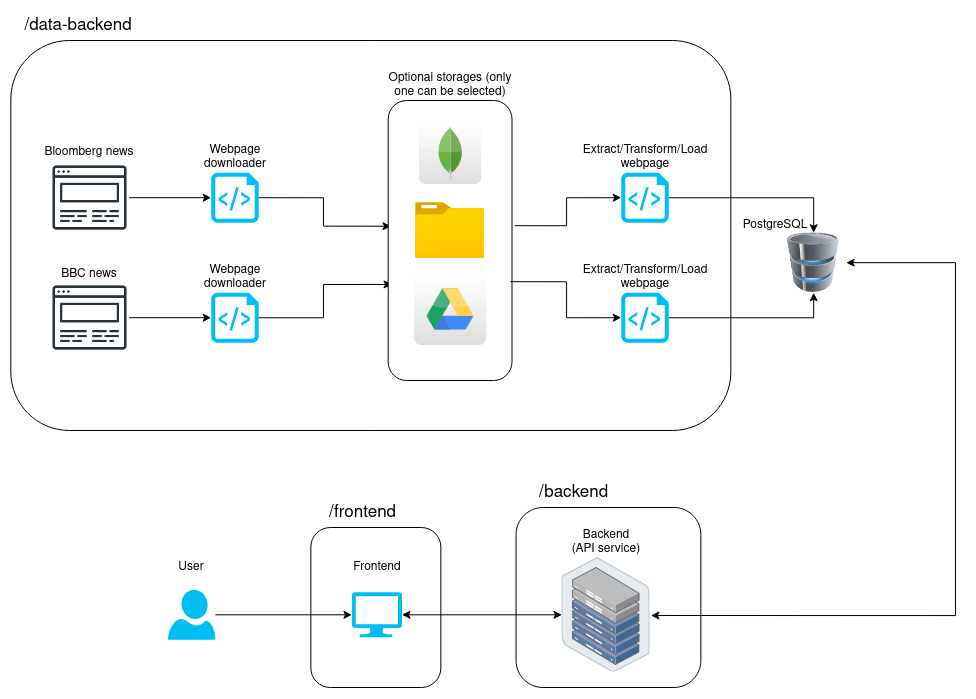

The diagram above was exported from draw.io. Its source (the exported page's mxGraphModel, read from the mxfile embedded in the PNG):
<mxGraphModel dx="3457" dy="1258" grid="1" gridSize="10" guides="1" tooltips="1" connect="1" arrows="1" fold="1" page="1" pageScale="1" pageWidth="850" pageHeight="1100" math="0" shadow="0">
  <root>
    <mxCell id="0" />
    <mxCell id="1" parent="0" />
    <mxCell id="nEMQO8Npod6UWQFvEYVd-51" value="" style="rounded=1;whiteSpace=wrap;html=1;" vertex="1" parent="1">
      <mxGeometry x="-105.65" y="1327" width="130" height="160" as="geometry" />
    </mxCell>
    <mxCell id="nEMQO8Npod6UWQFvEYVd-50" value="" style="rounded=1;whiteSpace=wrap;html=1;" vertex="1" parent="1">
      <mxGeometry x="99.57" y="1307" width="184.78" height="180" as="geometry" />
    </mxCell>
    <mxCell id="nEMQO8Npod6UWQFvEYVd-49" value="" style="rounded=1;whiteSpace=wrap;html=1;" vertex="1" parent="1">
      <mxGeometry x="-405.65" y="840" width="720" height="390" as="geometry" />
    </mxCell>
    <mxCell id="nEMQO8Npod6UWQFvEYVd-11" style="edgeStyle=orthogonalEdgeStyle;rounded=0;orthogonalLoop=1;jettySize=auto;html=1;exitX=1;exitY=0.5;exitDx=0;exitDy=0;exitPerimeter=0;entryX=0.023;entryY=0.449;entryDx=0;entryDy=0;entryPerimeter=0;" edge="1" parent="1" source="nEMQO8Npod6UWQFvEYVd-12" target="nEMQO8Npod6UWQFvEYVd-26">
      <mxGeometry relative="1" as="geometry" />
    </mxCell>
    <mxCell id="nEMQO8Npod6UWQFvEYVd-12" value="" style="verticalLabelPosition=bottom;html=1;verticalAlign=top;align=center;strokeColor=none;fillColor=#00BEF2;shape=mxgraph.azure.script_file;pointerEvents=1;" vertex="1" parent="1">
      <mxGeometry x="-205.3" y="972.2" width="47.5" height="50" as="geometry" />
    </mxCell>
    <mxCell id="nEMQO8Npod6UWQFvEYVd-13" style="edgeStyle=orthogonalEdgeStyle;rounded=0;orthogonalLoop=1;jettySize=auto;html=1;entryX=0.031;entryY=0.657;entryDx=0;entryDy=0;entryPerimeter=0;" edge="1" parent="1" source="nEMQO8Npod6UWQFvEYVd-14" target="nEMQO8Npod6UWQFvEYVd-26">
      <mxGeometry relative="1" as="geometry" />
    </mxCell>
    <mxCell id="nEMQO8Npod6UWQFvEYVd-14" value="" style="verticalLabelPosition=bottom;html=1;verticalAlign=top;align=center;strokeColor=none;fillColor=#00BEF2;shape=mxgraph.azure.script_file;pointerEvents=1;" vertex="1" parent="1">
      <mxGeometry x="-205.3" y="1092.2" width="47.5" height="50" as="geometry" />
    </mxCell>
    <mxCell id="nEMQO8Npod6UWQFvEYVd-15" style="edgeStyle=orthogonalEdgeStyle;rounded=0;orthogonalLoop=1;jettySize=auto;html=1;entryX=0;entryY=0.5;entryDx=0;entryDy=0;entryPerimeter=0;" edge="1" parent="1" source="nEMQO8Npod6UWQFvEYVd-16" target="nEMQO8Npod6UWQFvEYVd-14">
      <mxGeometry relative="1" as="geometry" />
    </mxCell>
    <mxCell id="nEMQO8Npod6UWQFvEYVd-16" value="" style="shape=image;html=1;verticalAlign=top;verticalLabelPosition=bottom;labelBackgroundColor=#ffffff;imageAspect=0;aspect=fixed;image=https://cdn1.iconfinder.com/data/icons/seo-and-web-development-6/32/Web_website_favorite_site_star-128.png" vertex="1" parent="1">
      <mxGeometry x="-366.3" y="1077.7" width="79" height="79" as="geometry" />
    </mxCell>
    <mxCell id="nEMQO8Npod6UWQFvEYVd-17" style="edgeStyle=orthogonalEdgeStyle;rounded=0;orthogonalLoop=1;jettySize=auto;html=1;entryX=0;entryY=0.5;entryDx=0;entryDy=0;entryPerimeter=0;" edge="1" parent="1" source="nEMQO8Npod6UWQFvEYVd-18" target="nEMQO8Npod6UWQFvEYVd-12">
      <mxGeometry relative="1" as="geometry" />
    </mxCell>
    <mxCell id="nEMQO8Npod6UWQFvEYVd-18" value="" style="shape=image;html=1;verticalAlign=top;verticalLabelPosition=bottom;labelBackgroundColor=#ffffff;imageAspect=0;aspect=fixed;image=https://cdn1.iconfinder.com/data/icons/seo-and-web-development-6/32/Web_website_favorite_site_star-128.png" vertex="1" parent="1">
      <mxGeometry x="-366.29999999999995" y="957.7" width="79" height="79" as="geometry" />
    </mxCell>
    <mxCell id="nEMQO8Npod6UWQFvEYVd-19" style="edgeStyle=orthogonalEdgeStyle;rounded=0;orthogonalLoop=1;jettySize=auto;html=1;entryX=0.5;entryY=0;entryDx=0;entryDy=0;" edge="1" parent="1" source="nEMQO8Npod6UWQFvEYVd-20" target="nEMQO8Npod6UWQFvEYVd-24">
      <mxGeometry relative="1" as="geometry" />
    </mxCell>
    <mxCell id="nEMQO8Npod6UWQFvEYVd-20" value="" style="verticalLabelPosition=bottom;html=1;verticalAlign=top;align=center;strokeColor=none;fillColor=#00BEF2;shape=mxgraph.azure.script_file;pointerEvents=1;" vertex="1" parent="1">
      <mxGeometry x="204.7" y="972.2" width="47.5" height="50" as="geometry" />
    </mxCell>
    <mxCell id="nEMQO8Npod6UWQFvEYVd-21" style="edgeStyle=orthogonalEdgeStyle;rounded=0;orthogonalLoop=1;jettySize=auto;html=1;entryX=0.5;entryY=1;entryDx=0;entryDy=0;" edge="1" parent="1" source="nEMQO8Npod6UWQFvEYVd-22" target="nEMQO8Npod6UWQFvEYVd-24">
      <mxGeometry relative="1" as="geometry" />
    </mxCell>
    <mxCell id="nEMQO8Npod6UWQFvEYVd-22" value="" style="verticalLabelPosition=bottom;html=1;verticalAlign=top;align=center;strokeColor=none;fillColor=#00BEF2;shape=mxgraph.azure.script_file;pointerEvents=1;" vertex="1" parent="1">
      <mxGeometry x="204.7" y="1092.2" width="47.5" height="50" as="geometry" />
    </mxCell>
    <mxCell id="nEMQO8Npod6UWQFvEYVd-23" style="edgeStyle=orthogonalEdgeStyle;rounded=0;orthogonalLoop=1;jettySize=auto;html=1;entryX=1.009;entryY=0.506;entryDx=0;entryDy=0;entryPerimeter=0;endArrow=classic;endFill=1;startArrow=classic;startFill=1;" edge="1" parent="1" source="nEMQO8Npod6UWQFvEYVd-24" target="nEMQO8Npod6UWQFvEYVd-40">
      <mxGeometry relative="1" as="geometry">
        <Array as="points">
          <mxPoint x="539" y="1062" />
          <mxPoint x="539" y="1415" />
        </Array>
      </mxGeometry>
    </mxCell>
    <mxCell id="nEMQO8Npod6UWQFvEYVd-24" value="" style="image;html=1;image=img/lib/clip_art/computers/Database_128x128.png" vertex="1" parent="1">
      <mxGeometry x="364.7" y="1032.2" width="65" height="60" as="geometry" />
    </mxCell>
    <mxCell id="nEMQO8Npod6UWQFvEYVd-25" value="" style="group" vertex="1" connectable="0" parent="1">
      <mxGeometry x="-28.29999999999999" y="870" width="140" height="349.99999999999994" as="geometry" />
    </mxCell>
    <mxCell id="nEMQO8Npod6UWQFvEYVd-26" value="" style="rounded=1;whiteSpace=wrap;html=1;" vertex="1" parent="nEMQO8Npod6UWQFvEYVd-25">
      <mxGeometry y="30" width="123.8" height="280" as="geometry" />
    </mxCell>
    <mxCell id="nEMQO8Npod6UWQFvEYVd-27" value="" style="dashed=0;outlineConnect=0;html=1;align=center;labelPosition=center;verticalLabelPosition=bottom;verticalAlign=top;shape=mxgraph.webicons.mongodb;gradientColor=#DFDEDE" vertex="1" parent="nEMQO8Npod6UWQFvEYVd-25">
      <mxGeometry x="30.7" y="51.2" width="62.4" height="62.4" as="geometry" />
    </mxCell>
    <mxCell id="nEMQO8Npod6UWQFvEYVd-28" value="" style="image;aspect=fixed;html=1;points=[];align=center;fontSize=12;image=img/lib/azure2/general/Folder_Blank.svg;" vertex="1" parent="nEMQO8Npod6UWQFvEYVd-25">
      <mxGeometry x="27.4" y="132.2" width="69" height="56.00000000000001" as="geometry" />
    </mxCell>
    <mxCell id="nEMQO8Npod6UWQFvEYVd-29" value="" style="dashed=0;outlineConnect=0;html=1;align=center;labelPosition=center;verticalLabelPosition=bottom;verticalAlign=top;shape=mxgraph.webicons.google_drive;gradientColor=#DFDEDE" vertex="1" parent="nEMQO8Npod6UWQFvEYVd-25">
      <mxGeometry x="25.699999999999996" y="202.19999999999993" width="72.4" height="72.4" as="geometry" />
    </mxCell>
    <mxCell id="nEMQO8Npod6UWQFvEYVd-30" value="Optional storages (only one can be selected)" style="text;strokeColor=none;align=center;fillColor=none;html=1;verticalAlign=middle;whiteSpace=wrap;rounded=0;" vertex="1" parent="nEMQO8Npod6UWQFvEYVd-25">
      <mxGeometry x="-4.08" width="131.95" height="30" as="geometry" />
    </mxCell>
    <mxCell id="nEMQO8Npod6UWQFvEYVd-31" style="edgeStyle=orthogonalEdgeStyle;rounded=0;orthogonalLoop=1;jettySize=auto;html=1;entryX=0;entryY=0.5;entryDx=0;entryDy=0;entryPerimeter=0;exitX=1.022;exitY=0.447;exitDx=0;exitDy=0;exitPerimeter=0;" edge="1" parent="1" source="nEMQO8Npod6UWQFvEYVd-26" target="nEMQO8Npod6UWQFvEYVd-20">
      <mxGeometry relative="1" as="geometry" />
    </mxCell>
    <mxCell id="nEMQO8Npod6UWQFvEYVd-32" style="edgeStyle=orthogonalEdgeStyle;rounded=0;orthogonalLoop=1;jettySize=auto;html=1;entryX=0;entryY=0.5;entryDx=0;entryDy=0;entryPerimeter=0;exitX=0.987;exitY=0.647;exitDx=0;exitDy=0;exitPerimeter=0;" edge="1" parent="1" source="nEMQO8Npod6UWQFvEYVd-26" target="nEMQO8Npod6UWQFvEYVd-22">
      <mxGeometry relative="1" as="geometry" />
    </mxCell>
    <mxCell id="nEMQO8Npod6UWQFvEYVd-33" value="BBC news" style="text;strokeColor=none;align=center;fillColor=none;html=1;verticalAlign=middle;whiteSpace=wrap;rounded=0;" vertex="1" parent="1">
      <mxGeometry x="-356.8" y="1059.2" width="60" height="30" as="geometry" />
    </mxCell>
    <mxCell id="nEMQO8Npod6UWQFvEYVd-34" value="Bloomberg news" style="text;strokeColor=none;align=center;fillColor=none;html=1;verticalAlign=middle;whiteSpace=wrap;rounded=0;" vertex="1" parent="1">
      <mxGeometry x="-380.65" y="937.2" width="107.7" height="30" as="geometry" />
    </mxCell>
    <mxCell id="nEMQO8Npod6UWQFvEYVd-35" value="Webpage downloader" style="text;strokeColor=none;align=center;fillColor=none;html=1;verticalAlign=middle;whiteSpace=wrap;rounded=0;" vertex="1" parent="1">
      <mxGeometry x="-235.4" y="942.2" width="107.7" height="30" as="geometry" />
    </mxCell>
    <mxCell id="nEMQO8Npod6UWQFvEYVd-36" value="Webpage downloader" style="text;strokeColor=none;align=center;fillColor=none;html=1;verticalAlign=middle;whiteSpace=wrap;rounded=0;" vertex="1" parent="1">
      <mxGeometry x="-235.4" y="1062.2" width="107.7" height="30" as="geometry" />
    </mxCell>
    <mxCell id="nEMQO8Npod6UWQFvEYVd-37" value="Extract/Transform/Load webpage" style="text;strokeColor=none;align=center;fillColor=none;html=1;verticalAlign=middle;whiteSpace=wrap;rounded=0;" vertex="1" parent="1">
      <mxGeometry x="174.60000000000002" y="942.2" width="107.7" height="30" as="geometry" />
    </mxCell>
    <mxCell id="nEMQO8Npod6UWQFvEYVd-38" value="Extract/Transform/Load webpage" style="text;strokeColor=none;align=center;fillColor=none;html=1;verticalAlign=middle;whiteSpace=wrap;rounded=0;" vertex="1" parent="1">
      <mxGeometry x="174.60000000000002" y="1062.2" width="107.7" height="30" as="geometry" />
    </mxCell>
    <mxCell id="nEMQO8Npod6UWQFvEYVd-39" value="PostgreSQL" style="text;strokeColor=none;align=center;fillColor=none;html=1;verticalAlign=middle;whiteSpace=wrap;rounded=0;" vertex="1" parent="1">
      <mxGeometry x="305.50000000000006" y="1009.7" width="107.7" height="30" as="geometry" />
    </mxCell>
    <mxCell id="nEMQO8Npod6UWQFvEYVd-41" style="edgeStyle=orthogonalEdgeStyle;rounded=0;orthogonalLoop=1;jettySize=auto;html=1;startArrow=classic;startFill=1;exitX=1;exitY=0.5;exitDx=0;exitDy=0;exitPerimeter=0;" edge="1" parent="1" source="nEMQO8Npod6UWQFvEYVd-42" target="nEMQO8Npod6UWQFvEYVd-40">
      <mxGeometry relative="1" as="geometry" />
    </mxCell>
    <mxCell id="nEMQO8Npod6UWQFvEYVd-43" style="edgeStyle=orthogonalEdgeStyle;rounded=0;orthogonalLoop=1;jettySize=auto;html=1;entryX=0;entryY=0.5;entryDx=0;entryDy=0;entryPerimeter=0;" edge="1" parent="1" source="nEMQO8Npod6UWQFvEYVd-44" target="nEMQO8Npod6UWQFvEYVd-42">
      <mxGeometry relative="1" as="geometry" />
    </mxCell>
    <mxCell id="nEMQO8Npod6UWQFvEYVd-53" value="" style="group" vertex="1" connectable="0" parent="1">
      <mxGeometry x="-89.4" y="1352" width="99.75" height="84.79999999999995" as="geometry" />
    </mxCell>
    <mxCell id="nEMQO8Npod6UWQFvEYVd-42" value="" style="verticalLabelPosition=bottom;html=1;verticalAlign=top;align=center;strokeColor=none;fillColor=#00BEF2;shape=mxgraph.azure.computer;pointerEvents=1;" vertex="1" parent="nEMQO8Npod6UWQFvEYVd-53">
      <mxGeometry x="24.870000000000005" y="39.799999999999955" width="50" height="45" as="geometry" />
    </mxCell>
    <mxCell id="nEMQO8Npod6UWQFvEYVd-46" value="Frontend" style="text;strokeColor=none;align=center;fillColor=none;html=1;verticalAlign=middle;whiteSpace=wrap;rounded=0;" vertex="1" parent="nEMQO8Npod6UWQFvEYVd-53">
      <mxGeometry x="-0.0049999999999954525" width="99.75" height="30" as="geometry" />
    </mxCell>
    <mxCell id="nEMQO8Npod6UWQFvEYVd-54" value="" style="group" vertex="1" connectable="0" parent="1">
      <mxGeometry x="139.695" y="1327" width="99.75" height="144.5999999999999" as="geometry" />
    </mxCell>
    <mxCell id="nEMQO8Npod6UWQFvEYVd-40" value="" style="image;points=[];aspect=fixed;html=1;align=center;shadow=0;dashed=0;image=img/lib/allied_telesis/storage/Datacenter_Server_Half_Rack_ToR.svg;" vertex="1" parent="nEMQO8Npod6UWQFvEYVd-54">
      <mxGeometry x="5.775000000000006" y="30" width="88.2" height="114.6" as="geometry" />
    </mxCell>
    <mxCell id="nEMQO8Npod6UWQFvEYVd-45" value="&lt;div&gt;Backend &lt;br&gt;&lt;/div&gt;&lt;div&gt;(API service)&lt;/div&gt;" style="text;strokeColor=none;align=center;fillColor=none;html=1;verticalAlign=middle;whiteSpace=wrap;rounded=0;" vertex="1" parent="nEMQO8Npod6UWQFvEYVd-54">
      <mxGeometry width="99.75" height="30" as="geometry" />
    </mxCell>
    <mxCell id="nEMQO8Npod6UWQFvEYVd-55" value="/data-backend" style="text;strokeColor=none;align=center;fillColor=none;html=1;verticalAlign=middle;whiteSpace=wrap;rounded=0;fontSize=17;" vertex="1" parent="1">
      <mxGeometry x="-405.65" y="810" width="135.65" height="30" as="geometry" />
    </mxCell>
    <mxCell id="nEMQO8Npod6UWQFvEYVd-57" value="" style="group" vertex="1" connectable="0" parent="1">
      <mxGeometry x="-274.75" y="1352" width="99.75" height="87.29999999999995" as="geometry" />
    </mxCell>
    <mxCell id="nEMQO8Npod6UWQFvEYVd-44" value="" style="verticalLabelPosition=bottom;html=1;verticalAlign=top;align=center;strokeColor=none;fillColor=#00BEF2;shape=mxgraph.azure.user;" vertex="1" parent="nEMQO8Npod6UWQFvEYVd-57">
      <mxGeometry x="26.125" y="37.299999999999955" width="47.5" height="50" as="geometry" />
    </mxCell>
    <mxCell id="nEMQO8Npod6UWQFvEYVd-47" value="User" style="text;strokeColor=none;align=center;fillColor=none;html=1;verticalAlign=middle;whiteSpace=wrap;rounded=0;" vertex="1" parent="nEMQO8Npod6UWQFvEYVd-57">
      <mxGeometry width="99.75" height="30" as="geometry" />
    </mxCell>
    <mxCell id="nEMQO8Npod6UWQFvEYVd-58" value="/frontend" style="text;strokeColor=none;align=left;fillColor=none;html=1;verticalAlign=middle;whiteSpace=wrap;rounded=0;fontSize=17;" vertex="1" parent="1">
      <mxGeometry x="-89.4" y="1297" width="135.65" height="30" as="geometry" />
    </mxCell>
    <mxCell id="nEMQO8Npod6UWQFvEYVd-59" value="/backend" style="text;strokeColor=none;align=left;fillColor=none;html=1;verticalAlign=middle;whiteSpace=wrap;rounded=0;fontSize=17;" vertex="1" parent="1">
      <mxGeometry x="121.28" y="1277" width="135.65" height="30" as="geometry" />
    </mxCell>
  </root>
</mxGraphModel>